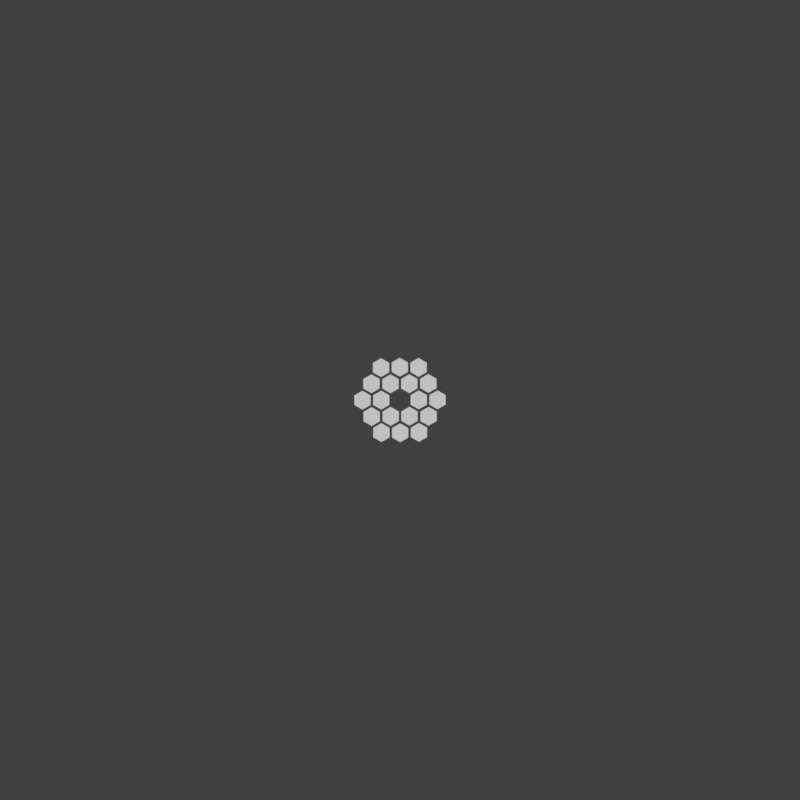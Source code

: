 # Source: 3D_Cursor_Menu.blend  (saved by Blender 2.79.0; exported with 4.5.12 LTS)
import bpy
from mathutils import Matrix  # noqa: F401  (used for matrix-valued properties, if any)

bpy.ops.wm.read_factory_settings(use_empty=True)
scene = bpy.context.scene
scene.name = 'Scene'

# ---- collections
col_collection_1 = bpy.data.collections.new('Collection 1'); scene.collection.children.link(col_collection_1)

# ---- world
world_world = bpy.data.worlds.new('World'); scene.world = world_world
world_world.color = (0.05088, 0.05088, 0.05088)
world_world.use_sun_shadow = False
world_world.sun_shadow_jitter_overblur = 0.0
world_world.cycles.sampling_method = 'MANUAL'

# ---- cameras
cam_camera = bpy.data.cameras.new('Camera')
cam_camera.clip_end = 100.0
cam_camera.lens = 35.0
cam_camera.sensor_width = 32.0
cam_camera.sensor_height = 18.0
cam_camera.display_size = 2.0
cam_camera.dof.focus_distance = 0.0

# ---- meshes
me_plane_023 = bpy.data.meshes.new('Plane.023')
me_plane_023.from_pydata([(0.0, 2.0, 0.0), (1.732, 1.0, 0.0), (0.0, 0.0, 0.0), (1.732, -1.0, 0.0), (-2.98e-07, -2.0, 0.0), (-1.732, -1.0, 0.0), (-1.732, 1.0, 0.0)], [], [(0, 2, 1), (1, 2, 3), (3, 2, 4), (4, 2, 5), (5, 2, 6), (6, 2, 0)])
me_plane_023.use_remesh_preserve_volume = False
me_plane_023.use_remesh_preserve_attributes = False
me_plane_023.use_mirror_vertex_groups = False
me_plane_023.update()
me_plane_022 = bpy.data.meshes.new('Plane.022')
me_plane_022.from_pydata([(0.0, 2.0, 0.0), (1.732, 1.0, 0.0), (0.0, 0.0, 0.0), (1.732, -1.0, 0.0), (-2.98e-07, -2.0, 0.0), (-1.732, -1.0, 0.0), (-1.732, 1.0, 0.0)], [], [(0, 2, 1), (1, 2, 3), (3, 2, 4), (4, 2, 5), (5, 2, 6), (6, 2, 0)])
me_plane_022.use_remesh_preserve_volume = False
me_plane_022.use_remesh_preserve_attributes = False
me_plane_022.use_mirror_vertex_groups = False
me_plane_022.update()
me_plane_021 = bpy.data.meshes.new('Plane.021')
me_plane_021.from_pydata([(0.0, 2.0, 0.0), (1.732, 1.0, 0.0), (0.0, 0.0, 0.0), (1.732, -1.0, 0.0), (-2.98e-07, -2.0, 0.0), (-1.732, -1.0, 0.0), (-1.732, 1.0, 0.0)], [], [(0, 2, 1), (1, 2, 3), (3, 2, 4), (4, 2, 5), (5, 2, 6), (6, 2, 0)])
me_plane_021.use_remesh_preserve_volume = False
me_plane_021.use_remesh_preserve_attributes = False
me_plane_021.use_mirror_vertex_groups = False
me_plane_021.update()
me_plane_020 = bpy.data.meshes.new('Plane.020')
me_plane_020.from_pydata([(0.0, 2.0, 0.0), (1.732, 1.0, 0.0), (0.0, 0.0, 0.0), (1.732, -1.0, 0.0), (-2.98e-07, -2.0, 0.0), (-1.732, -1.0, 0.0), (-1.732, 1.0, 0.0)], [], [(0, 2, 1), (1, 2, 3), (3, 2, 4), (4, 2, 5), (5, 2, 6), (6, 2, 0)])
me_plane_020.use_remesh_preserve_volume = False
me_plane_020.use_remesh_preserve_attributes = False
me_plane_020.use_mirror_vertex_groups = False
me_plane_020.update()
me_plane_019 = bpy.data.meshes.new('Plane.019')
me_plane_019.from_pydata([(0.0, 2.0, 0.0), (1.732, 1.0, 0.0), (0.0, 0.0, 0.0), (1.732, -1.0, 0.0), (-2.98e-07, -2.0, 0.0), (-1.732, -1.0, 0.0), (-1.732, 1.0, 0.0)], [], [(0, 2, 1), (1, 2, 3), (3, 2, 4), (4, 2, 5), (5, 2, 6), (6, 2, 0)])
me_plane_019.use_remesh_preserve_volume = False
me_plane_019.use_remesh_preserve_attributes = False
me_plane_019.use_mirror_vertex_groups = False
me_plane_019.update()
me_plane_018 = bpy.data.meshes.new('Plane.018')
me_plane_018.from_pydata([(0.0, 2.0, 0.0), (1.732, 1.0, 0.0), (0.0, 0.0, 0.0), (1.732, -1.0, 0.0), (-2.98e-07, -2.0, 0.0), (-1.732, -1.0, 0.0), (-1.732, 1.0, 0.0)], [], [(0, 2, 1), (1, 2, 3), (3, 2, 4), (4, 2, 5), (5, 2, 6), (6, 2, 0)])
me_plane_018.use_remesh_preserve_volume = False
me_plane_018.use_remesh_preserve_attributes = False
me_plane_018.use_mirror_vertex_groups = False
me_plane_018.update()
me_plane_017 = bpy.data.meshes.new('Plane.017')
me_plane_017.from_pydata([(0.0, 2.0, 0.0), (1.732, 1.0, 0.0), (0.0, 0.0, 0.0), (1.732, -1.0, 0.0), (-2.98e-07, -2.0, 0.0), (-1.732, -1.0, 0.0), (-1.732, 1.0, 0.0)], [], [(0, 2, 1), (1, 2, 3), (3, 2, 4), (4, 2, 5), (5, 2, 6), (6, 2, 0)])
me_plane_017.use_remesh_preserve_volume = False
me_plane_017.use_remesh_preserve_attributes = False
me_plane_017.use_mirror_vertex_groups = False
me_plane_017.update()
me_plane_016 = bpy.data.meshes.new('Plane.016')
me_plane_016.from_pydata([(0.0, 2.0, 0.0), (1.732, 1.0, 0.0), (0.0, 0.0, 0.0), (1.732, -1.0, 0.0), (-2.98e-07, -2.0, 0.0), (-1.732, -1.0, 0.0), (-1.732, 1.0, 0.0)], [], [(0, 2, 1), (1, 2, 3), (3, 2, 4), (4, 2, 5), (5, 2, 6), (6, 2, 0)])
_ca = me_plane_016.color_attributes.new('Col', 'BYTE_COLOR', 'CORNER')
_ca.data.foreach_set('color', [1.0, 1.0, 1.0, 1.0, 1.0, 1.0, 1.0, 1.0, 1.0, 1.0, 1.0, 1.0, 1.0, 1.0, 1.0, 1.0, 1.0, 1.0, 1.0, 1.0, 1.0, 1.0, 1.0, 1.0, 1.0, 1.0, 1.0, 1.0, 1.0, 1.0, 1.0, 1.0, 1.0, 1.0, 1.0, 1.0, 1.0, 1.0, 1.0, 1.0, 1.0, 1.0, 1.0, 1.0, 1.0, 1.0, 1.0, 1.0, 1.0, 1.0, 1.0, 1.0, 1.0, 1.0, 1.0, 1.0, 1.0, 1.0, 1.0, 1.0, 1.0, 1.0, 1.0, 1.0, 1.0, 1.0, 1.0, 1.0, 1.0, 1.0, 1.0, 1.0])
me_plane_016.use_remesh_preserve_volume = False
me_plane_016.use_remesh_preserve_attributes = False
me_plane_016.use_mirror_vertex_groups = False
me_plane_016.update()
me_plane_015 = bpy.data.meshes.new('Plane.015')
me_plane_015.from_pydata([(0.0, 2.0, 0.0), (1.732, 1.0, 0.0), (0.0, 0.0, 0.0), (1.732, -1.0, 0.0), (-2.98e-07, -2.0, 0.0), (-1.732, -1.0, 0.0), (-1.732, 1.0, 0.0)], [], [(0, 2, 1), (1, 2, 3), (3, 2, 4), (4, 2, 5), (5, 2, 6), (6, 2, 0)])
me_plane_015.use_remesh_preserve_volume = False
me_plane_015.use_remesh_preserve_attributes = False
me_plane_015.use_mirror_vertex_groups = False
me_plane_015.update()
me_plane_014 = bpy.data.meshes.new('Plane.014')
me_plane_014.from_pydata([(0.0, 2.0, 0.0), (1.732, 1.0, 0.0), (0.0, 0.0, 0.0), (1.732, -1.0, 0.0), (-2.98e-07, -2.0, 0.0), (-1.732, -1.0, 0.0), (-1.732, 1.0, 0.0)], [], [(0, 2, 1), (1, 2, 3), (3, 2, 4), (4, 2, 5), (5, 2, 6), (6, 2, 0)])
me_plane_014.use_remesh_preserve_volume = False
me_plane_014.use_remesh_preserve_attributes = False
me_plane_014.use_mirror_vertex_groups = False
me_plane_014.update()
me_plane_013 = bpy.data.meshes.new('Plane.013')
me_plane_013.from_pydata([(0.0, 2.0, 0.0), (1.732, 1.0, 0.0), (0.0, 0.0, 0.0), (1.732, -1.0, 0.0), (-2.98e-07, -2.0, 0.0), (-1.732, -1.0, 0.0), (-1.732, 1.0, 0.0)], [], [(0, 2, 1), (1, 2, 3), (3, 2, 4), (4, 2, 5), (5, 2, 6), (6, 2, 0)])
me_plane_013.use_remesh_preserve_volume = False
me_plane_013.use_remesh_preserve_attributes = False
me_plane_013.use_mirror_vertex_groups = False
me_plane_013.update()
me_plane_012 = bpy.data.meshes.new('Plane.012')
me_plane_012.from_pydata([(0.0, 2.0, 0.0), (1.732, 1.0, 0.0), (0.0, 0.0, 0.0), (1.732, -1.0, 0.0), (-2.98e-07, -2.0, 0.0), (-1.732, -1.0, 0.0), (-1.732, 1.0, 0.0)], [], [(0, 2, 1), (1, 2, 3), (3, 2, 4), (4, 2, 5), (5, 2, 6), (6, 2, 0)])
me_plane_012.use_remesh_preserve_volume = False
me_plane_012.use_remesh_preserve_attributes = False
me_plane_012.use_mirror_vertex_groups = False
me_plane_012.update()
me_plane_011 = bpy.data.meshes.new('Plane.011')
me_plane_011.from_pydata([(0.0, 2.0, 0.0), (1.732, 1.0, 0.0), (0.0, 0.0, 0.0), (1.732, -1.0, 0.0), (-2.98e-07, -2.0, 0.0), (-1.732, -1.0, 0.0), (-1.732, 1.0, 0.0)], [], [(0, 2, 1), (1, 2, 3), (3, 2, 4), (4, 2, 5), (5, 2, 6), (6, 2, 0)])
me_plane_011.use_remesh_preserve_volume = False
me_plane_011.use_remesh_preserve_attributes = False
me_plane_011.use_mirror_vertex_groups = False
me_plane_011.update()
me_plane_010 = bpy.data.meshes.new('Plane.010')
me_plane_010.from_pydata([(0.0, 2.0, 0.0), (1.732, 1.0, 0.0), (0.0, 0.0, 0.0), (1.732, -1.0, 0.0), (-2.98e-07, -2.0, 0.0), (-1.732, -1.0, 0.0), (-1.732, 1.0, 0.0)], [], [(0, 2, 1), (1, 2, 3), (3, 2, 4), (4, 2, 5), (5, 2, 6), (6, 2, 0)])
me_plane_010.use_remesh_preserve_volume = False
me_plane_010.use_remesh_preserve_attributes = False
me_plane_010.use_mirror_vertex_groups = False
me_plane_010.update()
me_plane_009 = bpy.data.meshes.new('Plane.009')
me_plane_009.from_pydata([(0.0, 2.0, 0.0), (1.732, 1.0, 0.0), (0.0, 0.0, 0.0), (1.732, -1.0, 0.0), (-2.98e-07, -2.0, 0.0), (-1.732, -1.0, 0.0), (-1.732, 1.0, 0.0)], [], [(0, 2, 1), (1, 2, 3), (3, 2, 4), (4, 2, 5), (5, 2, 6), (6, 2, 0)])
me_plane_009.use_remesh_preserve_volume = False
me_plane_009.use_remesh_preserve_attributes = False
me_plane_009.use_mirror_vertex_groups = False
me_plane_009.update()
me_plane_008 = bpy.data.meshes.new('Plane.008')
me_plane_008.from_pydata([(0.0, 2.0, 0.0), (1.732, 1.0, 0.0), (0.0, 0.0, 0.0), (1.732, -1.0, 0.0), (-2.98e-07, -2.0, 0.0), (-1.732, -1.0, 0.0), (-1.732, 1.0, 0.0)], [], [(0, 2, 1), (1, 2, 3), (3, 2, 4), (4, 2, 5), (5, 2, 6), (6, 2, 0)])
me_plane_008.use_remesh_preserve_volume = False
me_plane_008.use_remesh_preserve_attributes = False
me_plane_008.use_mirror_vertex_groups = False
me_plane_008.update()
me_plane_007 = bpy.data.meshes.new('Plane.007')
me_plane_007.from_pydata([(0.0, 2.0, 0.0), (1.732, 1.0, 0.0), (0.0, 0.0, 0.0), (1.732, -1.0, 0.0), (-2.98e-07, -2.0, 0.0), (-1.732, -1.0, 0.0), (-1.732, 1.0, 0.0)], [], [(0, 2, 1), (1, 2, 3), (3, 2, 4), (4, 2, 5), (5, 2, 6), (6, 2, 0)])
me_plane_007.use_remesh_preserve_volume = False
me_plane_007.use_remesh_preserve_attributes = False
me_plane_007.use_mirror_vertex_groups = False
me_plane_007.update()
me_plane_003 = bpy.data.meshes.new('Plane.003')
me_plane_003.from_pydata([(0.0, 2.0, 0.0), (1.732, 1.0, 0.0), (0.0, 0.0, 0.0), (1.732, -1.0, 0.0), (-2.98e-07, -2.0, 0.0), (-1.732, -1.0, 0.0), (-1.732, 1.0, 0.0)], [], [(0, 2, 1), (1, 2, 3), (3, 2, 4), (4, 2, 5), (5, 2, 6), (6, 2, 0)])
me_plane_003.use_remesh_preserve_volume = False
me_plane_003.use_remesh_preserve_attributes = False
me_plane_003.use_mirror_vertex_groups = False
me_plane_003.update()

# ---- objects
ob_camera = bpy.data.objects.new('Camera', cam_camera)
ob_11 = bpy.data.objects.new('11', me_plane_023)
ob_09 = bpy.data.objects.new('09', me_plane_022)
ob_07 = bpy.data.objects.new('07', me_plane_021)
ob_17 = bpy.data.objects.new('17', me_plane_020)
ob_15 = bpy.data.objects.new('15', me_plane_019)
ob_13 = bpy.data.objects.new('13', me_plane_018)
ob_14 = bpy.data.objects.new('14', me_plane_017)
ob_12 = bpy.data.objects.new('12', me_plane_016)
ob_10 = bpy.data.objects.new('10', me_plane_015)
ob_08 = bpy.data.objects.new('08', me_plane_014)
ob_06 = bpy.data.objects.new('06', me_plane_013)
ob_16 = bpy.data.objects.new('16', me_plane_012)
ob_04 = bpy.data.objects.new('04', me_plane_011)
ob_03 = bpy.data.objects.new('03', me_plane_010)
ob_02 = bpy.data.objects.new('02', me_plane_009)
ob_01 = bpy.data.objects.new('01', me_plane_008)
ob_00 = bpy.data.objects.new('00', me_plane_007)
ob_05 = bpy.data.objects.new('05', me_plane_003)

# ---- transforms, parenting, visibility, modifiers, constraints
ob_camera.location = (0.0, 0.0, 26.58)
ob_camera.lineart.crease_threshold = 0.0
ob_11.location = (0.8665, -0.4943, 0.0)
ob_11.rotation_euler = (0.0, -0.0, -11.52)
ob_11.scale = (0.1438, 0.1438, 0.1438)
ob_11.lineart.crease_threshold = 0.0
ob_09.location = (0.8613, 0.5033, 0.0)
ob_09.rotation_euler = (0.0, -0.0, -10.47)
ob_09.scale = (0.1438, 0.1438, 0.1438)
ob_09.lineart.crease_threshold = 0.0
ob_07.location = (-0.005196, 0.9975, 0.0)
ob_07.rotation_euler = (0.0, -0.0, -9.425)
ob_07.scale = (0.1438, 0.1438, 0.1438)
ob_07.lineart.crease_threshold = 0.0
ob_17.location = (-0.8665, 0.4943, 0.0)
ob_17.rotation_euler = (0.0, 0.0, -8.378)
ob_17.scale = (0.1438, 0.1438, 0.1438)
ob_17.lineart.crease_threshold = 0.0
ob_15.location = (-0.8613, -0.5033, 0.0)
ob_15.rotation_euler = (0.0, -0.0, -7.33)
ob_15.scale = (0.1438, 0.1438, 0.1438)
ob_15.lineart.crease_threshold = 0.0
ob_13.location = (0.005196, -0.9975, 0.0)
ob_13.rotation_euler = (0.0, -0.0, -6.283)
ob_13.scale = (0.1438, 0.1438, 0.1438)
ob_13.lineart.crease_threshold = 0.0
ob_14.location = (-0.5649, -0.9903, 0.0)
ob_14.rotation_euler = (0.0, -0.0, -11.52)
ob_14.scale = (0.1438, 0.1438, 0.1438)
ob_14.lineart.crease_threshold = 0.0
ob_12.location = (0.5752, -0.9843, 0.0)
ob_12.rotation_euler = (0.0, -0.0, -10.47)
ob_12.scale = (0.1438, 0.1438, 0.1438)
ob_12.lineart.crease_threshold = 0.0
ob_10.location = (1.14, 0.005938, 0.0)
ob_10.rotation_euler = (0.0, -0.0, -9.425)
ob_10.scale = (0.1438, 0.1438, 0.1438)
ob_10.lineart.crease_threshold = 0.0
ob_08.location = (0.5649, 0.9903, 0.0)
ob_08.rotation_euler = (0.0, 0.0, -8.378)
ob_08.scale = (0.1438, 0.1438, 0.1438)
ob_08.lineart.crease_threshold = 0.0
ob_06.location = (-0.5752, 0.9843, 0.0)
ob_06.rotation_euler = (0.0, -0.0, -7.33)
ob_06.scale = (0.1438, 0.1438, 0.1438)
ob_06.lineart.crease_threshold = 0.0
ob_16.location = (-1.14, -0.005938, 0.0)
ob_16.rotation_euler = (0.0, -0.0, -6.283)
ob_16.scale = (0.1438, 0.1438, 0.1438)
ob_16.lineart.crease_threshold = 0.0
ob_04.location = (-0.2824, -0.4951, 0.0)
ob_04.rotation_euler = (0.0, -0.0, -5.236)
ob_04.scale = (0.1438, 0.1438, 0.1438)
ob_04.lineart.crease_threshold = 0.0
ob_03.location = (0.2876, -0.4922, 0.0)
ob_03.rotation_euler = (0.0, -0.0, -10.47)
ob_03.scale = (0.1438, 0.1438, 0.1438)
ob_03.lineart.crease_threshold = 0.0
ob_02.location = (0.57, 0.002969, 0.0)
ob_02.rotation_euler = (0.0, -0.0, -9.425)
ob_02.scale = (0.1438, 0.1438, 0.1438)
ob_02.lineart.crease_threshold = 0.0
ob_01.location = (0.2824, 0.4951, 0.0)
ob_01.rotation_euler = (0.0, 0.0, -8.378)
ob_01.scale = (0.1438, 0.1438, 0.1438)
ob_01.lineart.crease_threshold = 0.0
ob_00.location = (-0.2876, 0.4922, 0.0)
ob_00.rotation_euler = (0.0, -0.0, -7.33)
ob_00.scale = (0.1438, 0.1438, 0.1438)
ob_00.lineart.crease_threshold = 0.0
ob_05.location = (-0.57, -0.002969, 0.0)
ob_05.rotation_euler = (0.0, -0.0, -6.283)
ob_05.scale = (0.1438, 0.1438, 0.1438)
ob_05.lineart.crease_threshold = 0.0

# ---- collection membership
col_collection_1.objects.link(ob_camera)
col_collection_1.objects.link(ob_11)
col_collection_1.objects.link(ob_09)
col_collection_1.objects.link(ob_07)
col_collection_1.objects.link(ob_17)
col_collection_1.objects.link(ob_15)
col_collection_1.objects.link(ob_13)
col_collection_1.objects.link(ob_14)
col_collection_1.objects.link(ob_12)
col_collection_1.objects.link(ob_10)
col_collection_1.objects.link(ob_08)
col_collection_1.objects.link(ob_06)
col_collection_1.objects.link(ob_16)
col_collection_1.objects.link(ob_04)
col_collection_1.objects.link(ob_03)
col_collection_1.objects.link(ob_02)
col_collection_1.objects.link(ob_01)
col_collection_1.objects.link(ob_00)
col_collection_1.objects.link(ob_05)

# ---- scene / render settings (as saved in the file)
scene.camera = ob_camera
scene.frame_start = 1; scene.frame_end = 60; scene.frame_set(16)
scene.render.engine = 'CYCLES'
scene.render.resolution_x = 720
scene.render.resolution_y = 720
scene.render.fps = 60
scene.render.dither_intensity = 0.0
scene.cycles.use_denoising = False
scene.cycles.samples = 128
scene.cycles.sampling_pattern = 'TABULATED_SOBOL'
scene.cycles.light_sampling_threshold = 0.0
scene.cycles.use_adaptive_sampling = False
scene.cycles.use_light_tree = False
scene.cycles.blur_glossy = 0.0
scene.cycles.sample_clamp_indirect = 0.0
scene.view_settings.view_transform = 'Standard'
bpy.context.view_layer.update()

# ---- added for rendering (the .blend has no usable light): sun
light_auto_sun = bpy.data.lights.new('AutoSun', 'SUN')
light_auto_sun.energy = 3.0
light_auto_sun.angle = 0.0523599
ob_auto_sun = bpy.data.objects.new('AutoSun', light_auto_sun)
scene.collection.objects.link(ob_auto_sun)
ob_auto_sun.rotation_euler = (0.872665, 0.174533, 0.523599)
bpy.context.view_layer.update()
